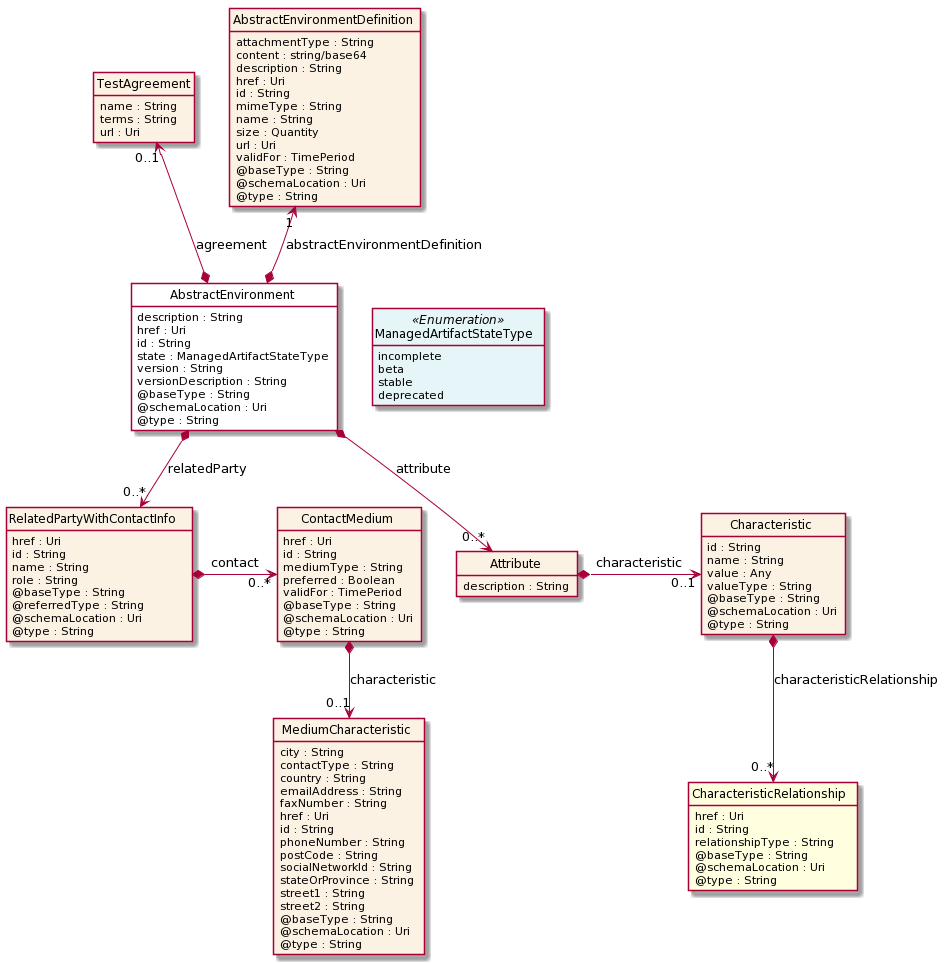

The diagram above was rendered by PlantUML. Its source (embedded in the PNG):
@startuml
hide circle
hide methods
hide stereotype
show <<Enumeration>> stereotype
skinparam class {
   BackgroundColor<<Enumeration>> #E6F5F7
   BackgroundColor<<Ref>> #FFFFE0
   BackgroundColor<<Pivot>> #FFFFFFF
   BackgroundColor #FCF2E3
}

class AbstractEnvironment  <<Pivot>> {
    description : String
    href : Uri
    id : String
    state : ManagedArtifactStateType
    version : String
    versionDescription : String
    @baseType : String
    @schemaLocation : Uri
    @type : String
}

class ManagedArtifactStateType <<Enumeration>> {
    incomplete
    beta
    stable
    deprecated
}

class TestAgreement  {
    name : String
    terms : String
    url : Uri
}

class AbstractEnvironmentDefinition  {
    attachmentType : String
    content : string/base64
    description : String
    href : Uri
    id : String
    mimeType : String
    name : String
    size : Quantity
    url : Uri
    validFor : TimePeriod
    @baseType : String
    @schemaLocation : Uri
    @type : String
}

class RelatedPartyWithContactInfo  {
    href : Uri
    id : String
    name : String
    role : String
    @baseType : String
    @referredType : String
    @schemaLocation : Uri
    @type : String
}

class ContactMedium  {
    href : Uri
    id : String
    mediumType : String
    preferred : Boolean
    validFor : TimePeriod
    @baseType : String
    @schemaLocation : Uri
    @type : String
}

class MediumCharacteristic  {
    city : String
    contactType : String
    country : String
    emailAddress : String
    faxNumber : String
    href : Uri
    id : String
    phoneNumber : String
    postCode : String
    socialNetworkId : String
    stateOrProvince : String
    street1 : String
    street2 : String
    @baseType : String
    @schemaLocation : Uri
    @type : String
}

class Attribute  {
    description : String
}

class Characteristic  {
    id : String
    name : String
    value : Any
    valueType : String
    @baseType : String
    @schemaLocation : Uri
    @type : String
}

class CharacteristicRelationship  <<Ref>> {
    href : Uri
    id : String
    relationshipType : String
    @baseType : String
    @schemaLocation : Uri
    @type : String
}

AbstractEnvironment -right[hidden]-> ManagedArtifactStateType

TestAgreement "0..1" <--* AbstractEnvironment : agreement

AbstractEnvironmentDefinition "1" <--* AbstractEnvironment : abstractEnvironmentDefinition

AbstractEnvironment *-->  "0..*" Attribute : attribute

AbstractEnvironment *-->  "0..*" RelatedPartyWithContactInfo : relatedParty

RelatedPartyWithContactInfo *-right-> "0..*" ContactMedium : contact

ContactMedium *-->  "0..1" MediumCharacteristic : characteristic

Attribute *-right-> "0..1" Characteristic : characteristic

Characteristic *-->  "0..*" CharacteristicRelationship : characteristicRelationship

@enduml